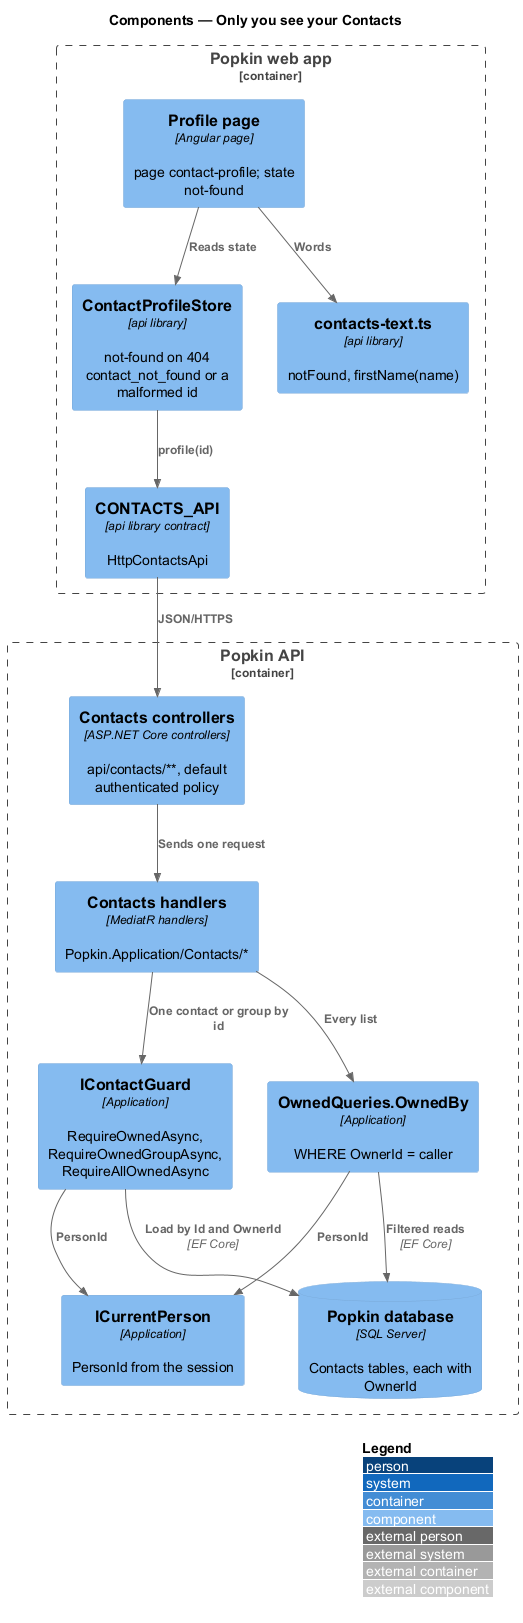

The diagram above was rendered by PlantUML. Its source (embedded in the PNG):
@startuml
!include <C4/C4_Component>
LAYOUT_WITH_LEGEND()
title Components — Only you see your Contacts

Container_Boundary(web, "Popkin web app") {
  Component(page, "Profile page", "Angular page", "page contact-profile; state not-found")
  Component(store, "ContactProfileStore", "api library", "not-found on 404 contact_not_found or a malformed id")
  Component(text, "contacts-text.ts", "api library", "notFound, firstName(name)")
  Component(client, "CONTACTS_API", "api library contract", "HttpContactsApi")
}
Container_Boundary(api, "Popkin API") {
  Component(ctrls, "Contacts controllers", "ASP.NET Core controllers", "api/contacts/**, default authenticated policy")
  Component(handlers, "Contacts handlers", "MediatR handlers", "Popkin.Application/Contacts/*")
  Component(guard, "IContactGuard", "Application", "RequireOwnedAsync, RequireOwnedGroupAsync, RequireAllOwnedAsync")
  Component(owned, "OwnedQueries.OwnedBy", "Application", "WHERE OwnerId = caller")
  Component(current, "ICurrentPerson", "Application", "PersonId from the session")
  ComponentDb(db, "Popkin database", "SQL Server", "Contacts tables, each with OwnerId")
}
Rel(page, store, "Reads state")
Rel(page, text, "Words")
Rel(store, client, "profile(id)")
Rel(client, ctrls, "JSON/HTTPS")
Rel(ctrls, handlers, "Sends one request")
Rel(handlers, guard, "One contact or group by id")
Rel(handlers, owned, "Every list")
Rel(guard, current, "PersonId")
Rel(owned, current, "PersonId")
Rel(guard, db, "Load by Id and OwnerId", "EF Core")
Rel(owned, db, "Filtered reads", "EF Core")
@enduml